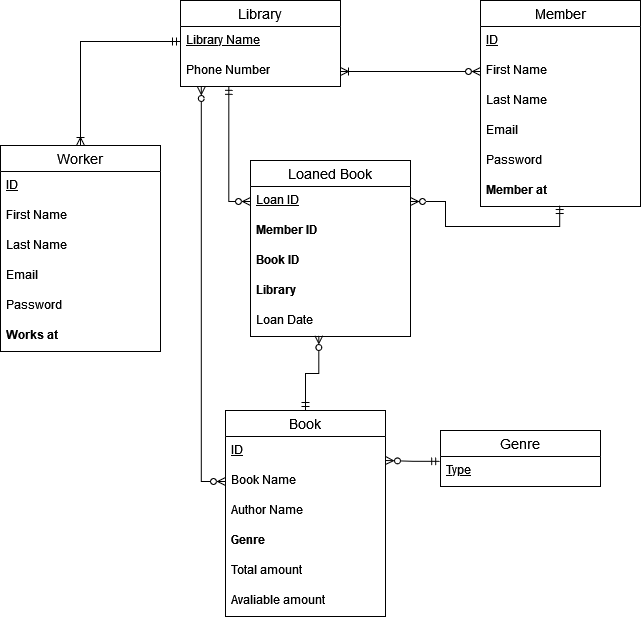

The diagram above was exported from draw.io. Its source (the exported page's mxGraphModel, read from the mxfile embedded in the PNG):
<mxGraphModel dx="1185" dy="620" grid="1" gridSize="10" guides="1" tooltips="1" connect="1" arrows="1" fold="1" page="1" pageScale="1" pageWidth="850" pageHeight="1100" math="0" shadow="0">
  <root>
    <mxCell id="0" />
    <mxCell id="1" parent="0" />
    <mxCell id="WKGnlHLk7GsP_ijbctUU-1" value="Library" style="swimlane;fontStyle=0;childLayout=stackLayout;horizontal=1;startSize=26;horizontalStack=0;resizeParent=1;resizeParentMax=0;resizeLast=0;collapsible=1;marginBottom=0;align=center;fontSize=14;" parent="1" vertex="1">
      <mxGeometry x="220" y="80" width="160" height="86" as="geometry" />
    </mxCell>
    <mxCell id="WKGnlHLk7GsP_ijbctUU-2" value="Library Name" style="text;strokeColor=none;fillColor=none;spacingLeft=4;spacingRight=4;overflow=hidden;rotatable=0;points=[[0,0.5],[1,0.5]];portConstraint=eastwest;fontSize=12;fontStyle=4" parent="WKGnlHLk7GsP_ijbctUU-1" vertex="1">
      <mxGeometry y="26" width="160" height="30" as="geometry" />
    </mxCell>
    <mxCell id="WKGnlHLk7GsP_ijbctUU-4" value="Phone Number" style="text;strokeColor=none;fillColor=none;spacingLeft=4;spacingRight=4;overflow=hidden;rotatable=0;points=[[0,0.5],[1,0.5]];portConstraint=eastwest;fontSize=12;" parent="WKGnlHLk7GsP_ijbctUU-1" vertex="1">
      <mxGeometry y="56" width="160" height="30" as="geometry" />
    </mxCell>
    <mxCell id="WKGnlHLk7GsP_ijbctUU-5" value="Member" style="swimlane;fontStyle=0;childLayout=stackLayout;horizontal=1;startSize=26;horizontalStack=0;resizeParent=1;resizeParentMax=0;resizeLast=0;collapsible=1;marginBottom=0;align=center;fontSize=14;" parent="1" vertex="1">
      <mxGeometry x="520" y="80" width="160" height="206" as="geometry" />
    </mxCell>
    <mxCell id="WKGnlHLk7GsP_ijbctUU-6" value="ID" style="text;strokeColor=none;fillColor=none;spacingLeft=4;spacingRight=4;overflow=hidden;rotatable=0;points=[[0,0.5],[1,0.5]];portConstraint=eastwest;fontSize=12;fontStyle=4" parent="WKGnlHLk7GsP_ijbctUU-5" vertex="1">
      <mxGeometry y="26" width="160" height="30" as="geometry" />
    </mxCell>
    <mxCell id="WKGnlHLk7GsP_ijbctUU-7" value="First Name" style="text;strokeColor=none;fillColor=none;spacingLeft=4;spacingRight=4;overflow=hidden;rotatable=0;points=[[0,0.5],[1,0.5]];portConstraint=eastwest;fontSize=12;" parent="WKGnlHLk7GsP_ijbctUU-5" vertex="1">
      <mxGeometry y="56" width="160" height="30" as="geometry" />
    </mxCell>
    <mxCell id="WKGnlHLk7GsP_ijbctUU-8" value="Last Name" style="text;strokeColor=none;fillColor=none;spacingLeft=4;spacingRight=4;overflow=hidden;rotatable=0;points=[[0,0.5],[1,0.5]];portConstraint=eastwest;fontSize=12;" parent="WKGnlHLk7GsP_ijbctUU-5" vertex="1">
      <mxGeometry y="86" width="160" height="30" as="geometry" />
    </mxCell>
    <mxCell id="WKGnlHLk7GsP_ijbctUU-19" value="Email" style="text;strokeColor=none;fillColor=none;spacingLeft=4;spacingRight=4;overflow=hidden;rotatable=0;points=[[0,0.5],[1,0.5]];portConstraint=eastwest;fontSize=12;" parent="WKGnlHLk7GsP_ijbctUU-5" vertex="1">
      <mxGeometry y="116" width="160" height="30" as="geometry" />
    </mxCell>
    <mxCell id="WKGnlHLk7GsP_ijbctUU-20" value="Password" style="text;strokeColor=none;fillColor=none;spacingLeft=4;spacingRight=4;overflow=hidden;rotatable=0;points=[[0,0.5],[1,0.5]];portConstraint=eastwest;fontSize=12;" parent="WKGnlHLk7GsP_ijbctUU-5" vertex="1">
      <mxGeometry y="146" width="160" height="30" as="geometry" />
    </mxCell>
    <mxCell id="5EzXpfBSZf-OHT5M3ZO4-1" value="Member at" style="text;strokeColor=none;fillColor=none;spacingLeft=4;spacingRight=4;overflow=hidden;rotatable=0;points=[[0,0.5],[1,0.5]];portConstraint=eastwest;fontSize=12;fontStyle=1" vertex="1" parent="WKGnlHLk7GsP_ijbctUU-5">
      <mxGeometry y="176" width="160" height="30" as="geometry" />
    </mxCell>
    <mxCell id="5EzXpfBSZf-OHT5M3ZO4-4" style="edgeStyle=orthogonalEdgeStyle;rounded=0;orthogonalLoop=1;jettySize=auto;html=1;entryX=0.427;entryY=0.967;entryDx=0;entryDy=0;entryPerimeter=0;startArrow=ERmandOne;startFill=0;endArrow=ERzeroToMany;endFill=0;" edge="1" parent="1" source="WKGnlHLk7GsP_ijbctUU-9" target="5EzXpfBSZf-OHT5M3ZO4-3">
      <mxGeometry relative="1" as="geometry" />
    </mxCell>
    <mxCell id="WKGnlHLk7GsP_ijbctUU-9" value="Book" style="swimlane;fontStyle=0;childLayout=stackLayout;horizontal=1;startSize=26;horizontalStack=0;resizeParent=1;resizeParentMax=0;resizeLast=0;collapsible=1;marginBottom=0;align=center;fontSize=14;" parent="1" vertex="1">
      <mxGeometry x="265" y="490" width="160" height="206" as="geometry" />
    </mxCell>
    <mxCell id="WKGnlHLk7GsP_ijbctUU-10" value="ID" style="text;strokeColor=none;fillColor=none;spacingLeft=4;spacingRight=4;overflow=hidden;rotatable=0;points=[[0,0.5],[1,0.5]];portConstraint=eastwest;fontSize=12;fontStyle=4" parent="WKGnlHLk7GsP_ijbctUU-9" vertex="1">
      <mxGeometry y="26" width="160" height="30" as="geometry" />
    </mxCell>
    <mxCell id="WKGnlHLk7GsP_ijbctUU-11" value="Book Name" style="text;strokeColor=none;fillColor=none;spacingLeft=4;spacingRight=4;overflow=hidden;rotatable=0;points=[[0,0.5],[1,0.5]];portConstraint=eastwest;fontSize=12;fontStyle=0" parent="WKGnlHLk7GsP_ijbctUU-9" vertex="1">
      <mxGeometry y="56" width="160" height="30" as="geometry" />
    </mxCell>
    <mxCell id="WKGnlHLk7GsP_ijbctUU-12" value="Author Name" style="text;strokeColor=none;fillColor=none;spacingLeft=4;spacingRight=4;overflow=hidden;rotatable=0;points=[[0,0.5],[1,0.5]];portConstraint=eastwest;fontSize=12;fontStyle=0" parent="WKGnlHLk7GsP_ijbctUU-9" vertex="1">
      <mxGeometry y="86" width="160" height="30" as="geometry" />
    </mxCell>
    <mxCell id="WKGnlHLk7GsP_ijbctUU-13" value="Genre" style="text;strokeColor=none;fillColor=none;spacingLeft=4;spacingRight=4;overflow=hidden;rotatable=0;points=[[0,0.5],[1,0.5]];portConstraint=eastwest;fontSize=12;fontStyle=1" parent="WKGnlHLk7GsP_ijbctUU-9" vertex="1">
      <mxGeometry y="116" width="160" height="30" as="geometry" />
    </mxCell>
    <mxCell id="WKGnlHLk7GsP_ijbctUU-41" value="Total amount" style="text;strokeColor=none;fillColor=none;spacingLeft=4;spacingRight=4;overflow=hidden;rotatable=0;points=[[0,0.5],[1,0.5]];portConstraint=eastwest;fontSize=12;fontStyle=0" parent="WKGnlHLk7GsP_ijbctUU-9" vertex="1">
      <mxGeometry y="146" width="160" height="30" as="geometry" />
    </mxCell>
    <mxCell id="WKGnlHLk7GsP_ijbctUU-51" value="Avaliable amount" style="text;strokeColor=none;fillColor=none;spacingLeft=4;spacingRight=4;overflow=hidden;rotatable=0;points=[[0,0.5],[1,0.5]];portConstraint=eastwest;fontSize=12;fontStyle=0" parent="WKGnlHLk7GsP_ijbctUU-9" vertex="1">
      <mxGeometry y="176" width="160" height="30" as="geometry" />
    </mxCell>
    <mxCell id="WKGnlHLk7GsP_ijbctUU-49" style="edgeStyle=orthogonalEdgeStyle;rounded=0;orthogonalLoop=1;jettySize=auto;html=1;entryX=0;entryY=0.5;entryDx=0;entryDy=0;startArrow=ERoneToMany;startFill=0;endArrow=ERmandOne;endFill=0;" parent="1" source="WKGnlHLk7GsP_ijbctUU-21" target="WKGnlHLk7GsP_ijbctUU-2" edge="1">
      <mxGeometry relative="1" as="geometry">
        <mxPoint x="219.20000000000005" y="137.5" as="targetPoint" />
      </mxGeometry>
    </mxCell>
    <mxCell id="WKGnlHLk7GsP_ijbctUU-21" value="Worker" style="swimlane;fontStyle=0;childLayout=stackLayout;horizontal=1;startSize=26;horizontalStack=0;resizeParent=1;resizeParentMax=0;resizeLast=0;collapsible=1;marginBottom=0;align=center;fontSize=14;" parent="1" vertex="1">
      <mxGeometry x="40" y="225" width="160" height="206" as="geometry" />
    </mxCell>
    <mxCell id="WKGnlHLk7GsP_ijbctUU-22" value="ID" style="text;strokeColor=none;fillColor=none;spacingLeft=4;spacingRight=4;overflow=hidden;rotatable=0;points=[[0,0.5],[1,0.5]];portConstraint=eastwest;fontSize=12;fontStyle=4" parent="WKGnlHLk7GsP_ijbctUU-21" vertex="1">
      <mxGeometry y="26" width="160" height="30" as="geometry" />
    </mxCell>
    <mxCell id="WKGnlHLk7GsP_ijbctUU-23" value="First Name" style="text;strokeColor=none;fillColor=none;spacingLeft=4;spacingRight=4;overflow=hidden;rotatable=0;points=[[0,0.5],[1,0.5]];portConstraint=eastwest;fontSize=12;" parent="WKGnlHLk7GsP_ijbctUU-21" vertex="1">
      <mxGeometry y="56" width="160" height="30" as="geometry" />
    </mxCell>
    <mxCell id="WKGnlHLk7GsP_ijbctUU-24" value="Last Name" style="text;strokeColor=none;fillColor=none;spacingLeft=4;spacingRight=4;overflow=hidden;rotatable=0;points=[[0,0.5],[1,0.5]];portConstraint=eastwest;fontSize=12;" parent="WKGnlHLk7GsP_ijbctUU-21" vertex="1">
      <mxGeometry y="86" width="160" height="30" as="geometry" />
    </mxCell>
    <mxCell id="WKGnlHLk7GsP_ijbctUU-25" value="Email" style="text;strokeColor=none;fillColor=none;spacingLeft=4;spacingRight=4;overflow=hidden;rotatable=0;points=[[0,0.5],[1,0.5]];portConstraint=eastwest;fontSize=12;" parent="WKGnlHLk7GsP_ijbctUU-21" vertex="1">
      <mxGeometry y="116" width="160" height="30" as="geometry" />
    </mxCell>
    <mxCell id="WKGnlHLk7GsP_ijbctUU-26" value="Password" style="text;strokeColor=none;fillColor=none;spacingLeft=4;spacingRight=4;overflow=hidden;rotatable=0;points=[[0,0.5],[1,0.5]];portConstraint=eastwest;fontSize=12;" parent="WKGnlHLk7GsP_ijbctUU-21" vertex="1">
      <mxGeometry y="146" width="160" height="30" as="geometry" />
    </mxCell>
    <mxCell id="WKGnlHLk7GsP_ijbctUU-36" value="Works at" style="text;strokeColor=none;fillColor=none;spacingLeft=4;spacingRight=4;overflow=hidden;rotatable=0;points=[[0,0.5],[1,0.5]];portConstraint=eastwest;fontSize=12;fontStyle=1" parent="WKGnlHLk7GsP_ijbctUU-21" vertex="1">
      <mxGeometry y="176" width="160" height="30" as="geometry" />
    </mxCell>
    <mxCell id="WKGnlHLk7GsP_ijbctUU-31" value="Genre" style="swimlane;fontStyle=0;childLayout=stackLayout;horizontal=1;startSize=26;horizontalStack=0;resizeParent=1;resizeParentMax=0;resizeLast=0;collapsible=1;marginBottom=0;align=center;fontSize=14;" parent="1" vertex="1">
      <mxGeometry x="480" y="510" width="160" height="56" as="geometry" />
    </mxCell>
    <mxCell id="WKGnlHLk7GsP_ijbctUU-32" value="Type" style="text;strokeColor=none;fillColor=none;spacingLeft=4;spacingRight=4;overflow=hidden;rotatable=0;points=[[0,0.5],[1,0.5]];portConstraint=eastwest;fontSize=12;fontStyle=4" parent="WKGnlHLk7GsP_ijbctUU-31" vertex="1">
      <mxGeometry y="26" width="160" height="30" as="geometry" />
    </mxCell>
    <mxCell id="WKGnlHLk7GsP_ijbctUU-37" value="Loaned Book" style="swimlane;fontStyle=0;childLayout=stackLayout;horizontal=1;startSize=26;horizontalStack=0;resizeParent=1;resizeParentMax=0;resizeLast=0;collapsible=1;marginBottom=0;align=center;fontSize=14;" parent="1" vertex="1">
      <mxGeometry x="290" y="240" width="160" height="176" as="geometry" />
    </mxCell>
    <mxCell id="WKGnlHLk7GsP_ijbctUU-38" value="Loan ID" style="text;strokeColor=none;fillColor=none;spacingLeft=4;spacingRight=4;overflow=hidden;rotatable=0;points=[[0,0.5],[1,0.5]];portConstraint=eastwest;fontSize=12;fontStyle=4" parent="WKGnlHLk7GsP_ijbctUU-37" vertex="1">
      <mxGeometry y="26" width="160" height="30" as="geometry" />
    </mxCell>
    <mxCell id="WKGnlHLk7GsP_ijbctUU-39" value="Member ID" style="text;strokeColor=none;fillColor=none;spacingLeft=4;spacingRight=4;overflow=hidden;rotatable=0;points=[[0,0.5],[1,0.5]];portConstraint=eastwest;fontSize=12;fontStyle=1" parent="WKGnlHLk7GsP_ijbctUU-37" vertex="1">
      <mxGeometry y="56" width="160" height="30" as="geometry" />
    </mxCell>
    <mxCell id="WKGnlHLk7GsP_ijbctUU-46" value="Book ID" style="text;strokeColor=none;fillColor=none;spacingLeft=4;spacingRight=4;overflow=hidden;rotatable=0;points=[[0,0.5],[1,0.5]];portConstraint=eastwest;fontSize=12;fontStyle=1" parent="WKGnlHLk7GsP_ijbctUU-37" vertex="1">
      <mxGeometry y="86" width="160" height="30" as="geometry" />
    </mxCell>
    <mxCell id="WKGnlHLk7GsP_ijbctUU-52" value="Library" style="text;strokeColor=none;fillColor=none;spacingLeft=4;spacingRight=4;overflow=hidden;rotatable=0;points=[[0,0.5],[1,0.5]];portConstraint=eastwest;fontSize=12;fontStyle=1" parent="WKGnlHLk7GsP_ijbctUU-37" vertex="1">
      <mxGeometry y="116" width="160" height="30" as="geometry" />
    </mxCell>
    <mxCell id="5EzXpfBSZf-OHT5M3ZO4-3" value="Loan Date" style="text;strokeColor=none;fillColor=none;spacingLeft=4;spacingRight=4;overflow=hidden;rotatable=0;points=[[0,0.5],[1,0.5]];portConstraint=eastwest;fontSize=12;fontStyle=0" vertex="1" parent="WKGnlHLk7GsP_ijbctUU-37">
      <mxGeometry y="146" width="160" height="30" as="geometry" />
    </mxCell>
    <mxCell id="WKGnlHLk7GsP_ijbctUU-42" style="edgeStyle=orthogonalEdgeStyle;rounded=0;orthogonalLoop=1;jettySize=auto;html=1;exitX=1;exitY=0.5;exitDx=0;exitDy=0;entryX=0.495;entryY=0.967;entryDx=0;entryDy=0;endArrow=ERmandOne;endFill=0;startArrow=ERzeroToMany;startFill=0;entryPerimeter=0;" parent="1" source="WKGnlHLk7GsP_ijbctUU-38" target="5EzXpfBSZf-OHT5M3ZO4-1" edge="1">
      <mxGeometry relative="1" as="geometry" />
    </mxCell>
    <mxCell id="WKGnlHLk7GsP_ijbctUU-45" style="edgeStyle=orthogonalEdgeStyle;rounded=0;orthogonalLoop=1;jettySize=auto;html=1;exitX=0.302;exitY=0.994;exitDx=0;exitDy=0;entryX=0;entryY=0.5;entryDx=0;entryDy=0;startArrow=ERmandOne;startFill=0;endArrow=ERzeroToMany;endFill=0;exitPerimeter=0;" parent="1" source="WKGnlHLk7GsP_ijbctUU-4" target="WKGnlHLk7GsP_ijbctUU-38" edge="1">
      <mxGeometry relative="1" as="geometry" />
    </mxCell>
    <mxCell id="WKGnlHLk7GsP_ijbctUU-47" style="edgeStyle=orthogonalEdgeStyle;rounded=0;orthogonalLoop=1;jettySize=auto;html=1;entryX=1;entryY=0.8;entryDx=0;entryDy=0;entryPerimeter=0;startArrow=ERmandOne;startFill=0;endArrow=ERzeroToMany;endFill=0;exitX=-0.005;exitY=0.161;exitDx=0;exitDy=0;exitPerimeter=0;" parent="1" target="WKGnlHLk7GsP_ijbctUU-10" edge="1" source="WKGnlHLk7GsP_ijbctUU-32">
      <mxGeometry relative="1" as="geometry">
        <mxPoint x="510" y="330" as="sourcePoint" />
      </mxGeometry>
    </mxCell>
    <mxCell id="WKGnlHLk7GsP_ijbctUU-50" style="edgeStyle=orthogonalEdgeStyle;rounded=0;orthogonalLoop=1;jettySize=auto;html=1;startArrow=ERzeroToMany;startFill=0;endArrow=ERzeroToMany;endFill=0;entryX=0.13;entryY=1;entryDx=0;entryDy=0;entryPerimeter=0;" parent="1" source="WKGnlHLk7GsP_ijbctUU-11" target="WKGnlHLk7GsP_ijbctUU-4" edge="1">
      <mxGeometry relative="1" as="geometry">
        <mxPoint x="230" y="169" as="targetPoint" />
      </mxGeometry>
    </mxCell>
    <mxCell id="5EzXpfBSZf-OHT5M3ZO4-2" style="edgeStyle=orthogonalEdgeStyle;rounded=0;orthogonalLoop=1;jettySize=auto;html=1;entryX=1;entryY=0.5;entryDx=0;entryDy=0;startArrow=ERzeroToMany;startFill=0;endArrow=ERoneToMany;endFill=0;" edge="1" parent="1" source="WKGnlHLk7GsP_ijbctUU-7">
      <mxGeometry relative="1" as="geometry">
        <mxPoint x="380" y="151" as="targetPoint" />
      </mxGeometry>
    </mxCell>
  </root>
</mxGraphModel>